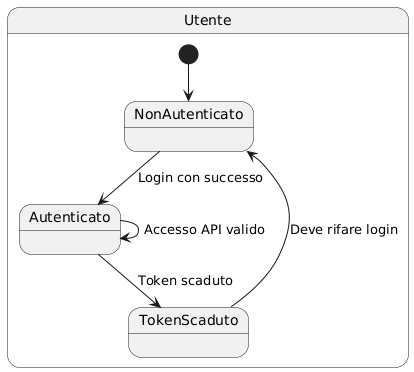

The diagram above was rendered by PlantUML. Its source (embedded in the PNG):
@startuml
' Diagramma di Stato dell'Utente
state "Utente" as Utente {
  [*] --> NonAutenticato
  NonAutenticato --> Autenticato : Login con successo
  Autenticato --> TokenScaduto : Token scaduto
  TokenScaduto --> NonAutenticato : Deve rifare login
  Autenticato --> Autenticato : Accesso API valido
}
@enduml